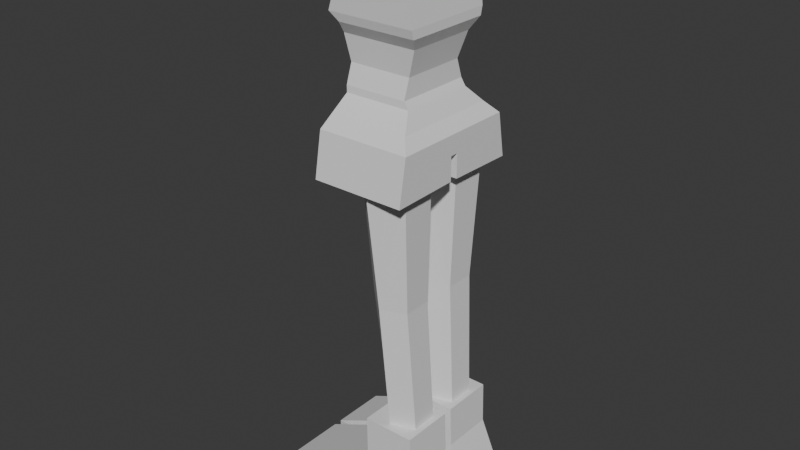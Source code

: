 # Source: Fella.blend  (saved by Blender 5.0.118; exported with 4.5.12 LTS)
import bpy
from mathutils import Matrix  # noqa: F401  (used for matrix-valued properties, if any)

bpy.ops.wm.read_factory_settings(use_empty=True)
scene = bpy.context.scene
scene.name = 'Scene'

# ---- world
world_world = bpy.data.worlds.new('World'); scene.world = world_world
world_world.use_nodes = True; world_world.node_tree.nodes.clear()
_N = world_world.node_tree.nodes; _L = world_world.node_tree.links
n0 = _N.new('ShaderNodeOutputWorld'); n0.name = 'World Output'; n0.location = (200, 100)
n1 = _N.new('ShaderNodeBackground'); n1.name = 'Background'; n1.location = (-200, 100)
n1.inputs[0].default_value = (0.05088, 0.05088, 0.05088, 1.0)
_L.new(n1.outputs[0], n0.inputs[0])
n0.is_active_output = True
world_world.color = (0.05088, 0.05088, 0.05088)
world_world.sun_shadow_jitter_overblur = 0.0

# ---- meshes
me_cube_002 = bpy.data.meshes.new('Cube.002')
me_cube_002.from_pydata([(-0.6112, 0.4216, -0.315), (-0.05038, 0.3482, 0.3548), (0.427, 0.4216, -0.315), (0.267, 0.3482, 0.3548), (-0.614, 0.3727, -0.1505), (0.3548, 0.3727, -0.1482), (-0.05144, 0.3428, 0.1157), (0.2781, 0.3428, 0.1033), (-0.05038, 0.02605, 0.3548), (0.427, 0.02605, -0.315), (-0.6112, 0.02605, -0.315), (0.267, 0.02605, 0.3548), (0.3548, 0.02605, -0.1482), (-0.614, 0.02605, -0.1505), (0.2781, 0.02605, 0.1033), (-0.05144, 0.02605, 0.1157)], [], [(15, 8, 1, 6), (6, 1, 3, 7), (0, 4, 5, 2), (10, 13, 4, 0), (4, 6, 7, 5), (13, 15, 6, 4), (5, 7, 14, 12), (7, 3, 11, 14), (0, 2, 9, 10), (2, 5, 12, 9), (3, 1, 8, 11), (14, 11, 8, 15), (13, 12, 14, 15)])
_uv = me_cube_002.uv_layers.new(name='UVMap')
_uv.uv.foreach_set('vector', [0.5386, 0.1266, 0.625, 0.1265, 0.625, 0.25, 0.5386, 0.25, 0.5386, 0.25, 0.625, 0.25, 0.625, 0.5, 0.5386, 0.5, 0.375, 0.25, 0.4522, 0.25, 0.4522, 0.5, 0.375, 0.5, 0.375, 0.1263, 0.4522, 0.1264, 0.4522, 0.25, 0.375, 0.25, 0.4522, 0.25, 0.5386, 0.25, 0.5386, 0.5, 0.4522, 0.5, 0.4522, 0.1264, 0.5386, 0.1266, 0.5386, 0.25, 0.4522, 0.25, 0.4522, 0.5, 0.5386, 0.5, 0.5386, 0.6234, 0.4522, 0.6236, 0.5386, 0.5, 0.625, 0.5, 0.625, 0.6235, 0.5386, 0.6234, 0.125, 0.5, 0.375, 0.5, 0.375, 0.6237, 0.125, 0.6237, 0.375, 0.5, 0.4522, 0.5, 0.4522, 0.6236, 0.375, 0.6237, 0.625, 0.5, 0.875, 0.5, 0.875, 0.6235, 0.625, 0.6235, 0.5386, 0.6234, 0.625, 0.6235, 0.625, 0.1265, 0.5386, 0.1266, 0.4522, 0.1264, 0.4522, 0.6236, 0.5386, 0.6234, 0.5386, 0.1266])
me_cube_002.update()
me_cylinder_002 = bpy.data.meshes.new('Cylinder.002')
me_cylinder_002.from_pydata([(0.1065, 0.1017, 0.02844), (0.1096, 0.2773, 0.02844), (0.1559, 0.2505, -0.7806), (0.1311, 0.3233, 0.803), (0.153, 0.08966, -0.7806), (0.1283, 0.1069, 0.803), (0.005912, 0.04261, -0.7806), (-0.0854, 0.0436, 0.803), (-0.0931, 0.1744, -0.7806), (-0.2588, 0.2209, 0.803), (0.01046, 0.3029, -0.7806), (-0.08082, 0.3937, 0.803), (-0.04578, 0.05033, 0.02844), (-0.1961, 0.1942, 0.02844), (-0.04082, 0.3345, 0.02844), (0.1065, -0.1017, 0.02844), (0.1096, -0.2773, 0.02844), (0.1559, -0.2505, -0.7806), (0.1311, -0.3233, 0.803), (0.153, -0.08966, -0.7806), (0.1283, -0.1069, 0.803), (0.005912, -0.04261, -0.7806), (-0.0854, -0.0436, 0.803), (-0.0931, -0.1744, -0.7806), (-0.2588, -0.2209, 0.803), (0.01046, -0.3029, -0.7806), (-0.08082, -0.3937, 0.803), (-0.04578, -0.05033, 0.02844), (-0.1961, -0.1942, 0.02844), (-0.04082, -0.3345, 0.02844)], [], [(4, 0, 12, 6), (1, 3, 5, 0), (6, 12, 13, 8), (0, 5, 7, 12), (8, 13, 14, 10), (12, 7, 9, 13), (10, 14, 1, 2), (13, 9, 11, 14), (2, 1, 0, 4), (14, 11, 3, 1), (19, 21, 27, 15), (16, 15, 20, 18), (21, 23, 28, 27), (15, 27, 22, 20), (23, 25, 29, 28), (27, 28, 24, 22), (25, 17, 16, 29), (28, 29, 26, 24), (17, 19, 15, 16), (29, 16, 18, 26)])
_uv = me_cylinder_002.uv_layers.new(name='UVMap')
_uv.uv.foreach_set('vector', [0.8, 0.5, 0.8, 0.7673, 0.6, 0.7673, 0.6, 0.5, 1.0, 0.7673, 1.0, 1.0, 0.8, 1.0, 0.8, 0.7673, 0.6, 0.5, 0.6, 0.7673, 0.4, 0.7673, 0.4, 0.5, 0.8, 0.7673, 0.8, 1.0, 0.6, 1.0, 0.6, 0.7673, 0.4, 0.5, 0.4, 0.7673, 0.2, 0.7673, 0.2, 0.5, 0.6, 0.7673, 0.6, 1.0, 0.4, 1.0, 0.4, 0.7673, 0.2, 0.5, 0.2, 0.7673, 2.98e-08, 0.7673, 2.98e-08, 0.5, 0.4, 0.7673, 0.4, 1.0, 0.2, 1.0, 0.2, 0.7673, 1.0, 0.5, 1.0, 0.7673, 0.8, 0.7673, 0.8, 0.5, 0.2, 0.7673, 0.2, 1.0, 2.98e-08, 1.0, 2.98e-08, 0.7673, 0.8, 0.5, 0.6, 0.5, 0.6, 0.7673, 0.8, 0.7673, 1.0, 0.7673, 0.8, 0.7673, 0.8, 1.0, 1.0, 1.0, 0.6, 0.5, 0.4, 0.5, 0.4, 0.7673, 0.6, 0.7673, 0.8, 0.7673, 0.6, 0.7673, 0.6, 1.0, 0.8, 1.0, 0.4, 0.5, 0.2, 0.5, 0.2, 0.7673, 0.4, 0.7673, 0.6, 0.7673, 0.4, 0.7673, 0.4, 1.0, 0.6, 1.0, 0.2, 0.5, 2.98e-08, 0.5, 2.98e-08, 0.7673, 0.2, 0.7673, 0.4, 0.7673, 0.2, 0.7673, 0.2, 1.0, 0.4, 1.0, 1.0, 0.5, 0.8, 0.5, 0.8, 0.7673, 1.0, 0.7673, 0.2, 0.7673, 2.98e-08, 0.7673, 2.98e-08, 1.0, 0.2, 1.0])
me_cylinder_002.update()
me_cube_003 = bpy.data.meshes.new('Cube.003')
me_cube_003.from_pydata([(-0.6634, 0.9737, 4.035), (-0.6634, 0.8684, 4.63), (0.5963, 0.9737, 4.035), (0.5963, 0.8684, 4.63), (-0.6634, 0.0557, 4.053), (0.5963, 0.0557, 4.053), (-0.6634, 0.0557, 4.373), (0.5963, 0.0557, 4.373), (-0.561, 0.5171, 4.996), (0.3432, 0.5171, 4.996), (-0.561, 0.5171, 5.089), (0.283, 0.5171, 5.089), (-0.561, 0.4329, 5.339), (0.283, 0.4329, 5.339), (-0.561, 0.0, 5.339), (0.283, 0.0, 5.339), (-0.6202, 0.7202, 4.785), (0.4638, 0.7202, 4.785), (-0.6634, -0.9737, 4.035), (-0.6634, -0.8684, 4.63), (0.5963, -0.9737, 4.035), (0.5963, -0.8684, 4.63), (-0.6634, -0.0557, 4.053), (0.5963, -0.0557, 4.053), (-0.6634, -0.0557, 4.373), (0.5963, -0.0557, 4.373), (-0.561, -0.5171, 4.996), (0.3432, -0.5171, 4.996), (-0.561, -0.5171, 5.089), (0.283, -0.5171, 5.089), (-0.561, -0.4329, 5.339), (0.283, -0.4329, 5.339), (-0.6202, -0.7202, 4.785), (0.4638, -0.7202, 4.785), (-0.6202, 0.0, 4.785), (-0.561, 0.0, 4.996), (-0.6634, 0.0, 4.63), (-0.6634, 0.0, 4.373), (-0.561, 0.0, 5.089), (0.4638, 0.0, 4.785), (0.5963, 0.0, 4.373), (0.5963, 0.0, 4.63), (0.3432, 0.0, 4.996), (0.283, 0.0, 5.089), (-0.6212, 0.4796, 5.682), (0.3913, 0.4796, 5.682), (-0.6212, 0.0, 5.682), (0.3913, 0.0, 5.682), (-0.6212, -0.4796, 5.682), (0.3913, -0.4796, 5.682), (0.2449, -0.2633, 6.77), (-0.1948, -0.2633, 6.77), (0.2449, 0.0, 6.77), (-0.1948, 0.0, 6.77), (0.2449, 0.2633, 6.77), (-0.1948, 0.2633, 6.77), (-0.4321, -0.6676, 6.707), (0.3588, -0.6676, 6.707), (0.3588, 0.0, 6.707), (0.3588, 0.6676, 6.707), (-0.4321, 0.6676, 6.707), (-0.4321, 0.0, 6.707), (-0.7107, -0.6255, 5.948), (0.4707, -0.6255, 5.948), (0.4707, 0.0, 5.948), (0.4707, 0.6255, 5.948), (-0.7107, 0.6255, 5.948), (-0.7107, 0.0, 5.948), (-0.5926, -0.5934, 5.837), (0.4742, -0.5934, 5.837), (0.4742, 0.0, 5.837), (0.4742, 0.5934, 5.837), (-0.5926, 0.5934, 5.837), (-0.5926, 0.0, 5.837)], [], [(0, 1, 3, 2), (0, 2, 5, 4), (4, 5, 7, 6), (36, 1, 6, 37), (17, 16, 8, 9), (9, 8, 10, 11), (11, 10, 12, 13), (3, 1, 16, 17), (0, 4, 6, 1), (12, 14, 46, 44), (18, 20, 21, 19), (18, 22, 23, 20), (22, 24, 25, 23), (34, 16, 1, 36), (33, 27, 26, 32), (27, 29, 28, 26), (29, 31, 30, 28), (21, 33, 32, 19), (18, 19, 24, 22), (30, 31, 49, 48), (41, 39, 33, 21), (34, 35, 8, 16), (35, 38, 10, 8), (26, 28, 38, 35), (32, 26, 35, 34), (40, 7, 3, 41), (32, 34, 36, 19), (19, 36, 37, 24), (28, 30, 14, 38), (10, 38, 14, 12), (3, 7, 5, 2), (21, 20, 23, 25), (39, 42, 27, 33), (42, 43, 29, 27), (9, 11, 43, 42), (17, 9, 42, 39), (25, 40, 41, 21), (3, 17, 39, 41), (25, 24, 37, 40), (7, 40, 37, 6), (11, 13, 15, 43), (29, 43, 15, 31), (14, 30, 48, 46), (13, 12, 44, 45), (15, 13, 45, 47), (31, 15, 47, 49), (57, 50, 51, 56), (58, 52, 50, 57), (58, 59, 54, 52), (59, 60, 55, 54), (61, 53, 55, 60), (61, 56, 51, 53), (67, 62, 56, 61), (67, 61, 60, 66), (65, 66, 60, 59), (64, 65, 59, 58), (64, 58, 57, 63), (63, 57, 56, 62), (69, 63, 62, 68), (70, 64, 63, 69), (70, 71, 65, 64), (71, 72, 66, 65), (73, 67, 66, 72), (73, 68, 62, 67), (46, 48, 68, 73), (46, 73, 72, 44), (45, 44, 72, 71), (47, 45, 71, 70), (47, 70, 69, 49), (49, 69, 68, 48), (53, 51, 50, 52), (54, 55, 53, 52)])
_uv = me_cube_003.uv_layers.new(name='UVMap')
_uv.uv.foreach_set('vector', [0.375, 0.25, 0.625, 0.25, 0.625, 0.5, 0.375, 0.5, 0.375, 0.25, 0.375, 0.5, 0.375, 0.5, 0.375, 0.25, 0.375, 0.25, 0.375, 0.5, 0.375, 0.5, 0.375, 0.25, 0.625, 0.25, 0.625, 0.25, 0.375, 0.25, 0.375, 0.25, 0.625, 0.5, 0.625, 0.25, 0.625, 0.25, 0.625, 0.5, 0.625, 0.5, 0.625, 0.25, 0.625, 0.25, 0.625, 0.5, 0.625, 0.5, 0.625, 0.25, 0.625, 0.25, 0.625, 0.5, 0.625, 0.5, 0.625, 0.25, 0.625, 0.25, 0.625, 0.5, 0.375, 0.25, 0.375, 0.25, 0.375, 0.25, 0.625, 0.25, 0.625, 0.25, 0.0, 0.0, 0.0, 0.0, 0.625, 0.25, 0.375, 0.25, 0.375, 0.5, 0.625, 0.5, 0.625, 0.25, 0.375, 0.25, 0.375, 0.25, 0.375, 0.5, 0.375, 0.5, 0.375, 0.25, 0.375, 0.25, 0.375, 0.5, 0.375, 0.5, 0.625, 0.25, 0.625, 0.25, 0.625, 0.25, 0.625, 0.25, 0.625, 0.5, 0.625, 0.5, 0.625, 0.25, 0.625, 0.25, 0.625, 0.5, 0.625, 0.5, 0.625, 0.25, 0.625, 0.25, 0.625, 0.5, 0.625, 0.5, 0.625, 0.25, 0.625, 0.25, 0.625, 0.5, 0.625, 0.5, 0.625, 0.25, 0.625, 0.25, 0.375, 0.25, 0.625, 0.25, 0.375, 0.25, 0.375, 0.25, 0.625, 0.25, 0.625, 0.5, 0.625, 0.5, 0.625, 0.25, 0.625, 0.5, 0.625, 0.5, 0.625, 0.5, 0.625, 0.5, 0.625, 0.25, 0.625, 0.25, 0.625, 0.25, 0.625, 0.25, 0.625, 0.25, 0.625, 0.25, 0.625, 0.25, 0.625, 0.25, 0.625, 0.25, 0.625, 0.25, 0.625, 0.25, 0.625, 0.25, 0.625, 0.25, 0.625, 0.25, 0.625, 0.25, 0.625, 0.25, 0.375, 0.5, 0.375, 0.5, 0.625, 0.5, 0.625, 0.5, 0.625, 0.25, 0.625, 0.25, 0.625, 0.25, 0.625, 0.25, 0.625, 0.25, 0.625, 0.25, 0.375, 0.25, 0.375, 0.25, 0.625, 0.25, 0.625, 0.25, 0.0, 0.0, 0.625, 0.25, 0.625, 0.25, 0.625, 0.25, 0.0, 0.0, 0.625, 0.25, 0.625, 0.5, 0.375, 0.5, 0.375, 0.5, 0.375, 0.5, 0.625, 0.5, 0.375, 0.5, 0.375, 0.5, 0.375, 0.5, 0.625, 0.5, 0.625, 0.5, 0.625, 0.5, 0.625, 0.5, 0.625, 0.5, 0.625, 0.5, 0.625, 0.5, 0.625, 0.5, 0.625, 0.5, 0.625, 0.5, 0.625, 0.5, 0.625, 0.5, 0.625, 0.5, 0.625, 0.5, 0.625, 0.5, 0.625, 0.5, 0.375, 0.5, 0.375, 0.5, 0.625, 0.5, 0.625, 0.5, 0.625, 0.5, 0.625, 0.5, 0.625, 0.5, 0.625, 0.5, 0.375, 0.5, 0.375, 0.25, 0.375, 0.25, 0.375, 0.5, 0.375, 0.5, 0.375, 0.5, 0.375, 0.25, 0.375, 0.25, 0.625, 0.5, 0.625, 0.5, 0.0, 0.0, 0.625, 0.5, 0.625, 0.5, 0.625, 0.5, 0.0, 0.0, 0.625, 0.5, 0.0, 0.0, 0.625, 0.25, 0.625, 0.25, 0.0, 0.0, 0.625, 0.5, 0.625, 0.25, 0.625, 0.25, 0.625, 0.5, 0.0, 0.0, 0.625, 0.5, 0.625, 0.5, 0.0, 0.0, 0.625, 0.5, 0.0, 0.0, 0.0, 0.0, 0.625, 0.5, 0.1806, 0.1444, 0.0, 0.0, 0.0, 0.0, 0.1806, 0.07222, 0.0, 0.0, 0.0, 0.0, 0.0, 0.0, 0.1806, 0.1444, 0.0, 0.0, 0.1806, 0.1444, 0.0, 0.0, 0.0, 0.0, 0.1806, 0.1444, 0.1806, 0.07222, 0.0, 0.0, 0.0, 0.0, 0.0, 0.0, 0.0, 0.0, 0.0, 0.0, 0.1806, 0.07222, 0.0, 0.0, 0.1806, 0.07222, 0.0, 0.0, 0.0, 0.0, 0.0, 0.0, 0.5098, 0.2039, 0.1806, 0.07222, 0.0, 0.0, 0.0, 0.0, 0.0, 0.0, 0.1806, 0.07222, 0.5098, 0.2039, 0.5098, 0.4079, 0.5098, 0.2039, 0.1806, 0.07222, 0.1806, 0.1444, 0.0, 0.0, 0.5098, 0.4079, 0.1806, 0.1444, 0.0, 0.0, 0.0, 0.0, 0.0, 0.0, 0.1806, 0.1444, 0.5098, 0.4079, 0.5098, 0.4079, 0.1806, 0.1444, 0.1806, 0.07222, 0.5098, 0.2039, 0.5578, 0.4462, 0.5098, 0.4079, 0.5098, 0.2039, 0.5578, 0.2231, 0.0, 0.0, 0.0, 0.0, 0.5098, 0.4079, 0.5578, 0.4462, 0.0, 0.0, 0.5578, 0.4462, 0.5098, 0.4079, 0.0, 0.0, 0.5578, 0.4462, 0.5578, 0.2231, 0.5098, 0.2039, 0.5098, 0.4079, 0.0, 0.0, 0.0, 0.0, 0.5098, 0.2039, 0.5578, 0.2231, 0.0, 0.0, 0.5578, 0.2231, 0.5098, 0.2039, 0.0, 0.0, 0.0, 0.0, 0.625, 0.25, 0.5578, 0.2231, 0.0, 0.0, 0.0, 0.0, 0.0, 0.0, 0.5578, 0.2231, 0.625, 0.25, 0.625, 0.5, 0.625, 0.25, 0.5578, 0.2231, 0.5578, 0.4462, 0.0, 0.0, 0.625, 0.5, 0.5578, 0.4462, 0.0, 0.0, 0.0, 0.0, 0.0, 0.0, 0.5578, 0.4462, 0.625, 0.5, 0.625, 0.5, 0.5578, 0.4462, 0.5578, 0.2231, 0.625, 0.25, 0.0, 0.0, 0.0, 0.0, 0.0, 0.0, 0.0, 0.0, 0.0, 0.0, 0.0, 0.0, 0.0, 0.0, 0.0, 0.0])
me_cube_003.use_mirror_y = True
me_cube_003.update()
me_cylinder_003 = bpy.data.meshes.new('Cylinder.003')
me_cylinder_003.from_pydata([(0.0, 0.0, -1.0), (0.0, 0.0, 1.0), (0.0, 1.0, -1.0), (0.0, 1.0, 1.0), (0.866, -0.5, -1.0), (0.866, -0.5, 1.0), (-0.866, -0.5, -1.0), (-0.866, -0.5, 1.0)], [], [(0, 2, 4), (1, 5, 3), (2, 3, 5, 4), (0, 4, 6), (1, 7, 5), (4, 5, 7, 6), (0, 6, 2), (1, 3, 7), (6, 7, 3, 2)])
_uv = me_cylinder_003.uv_layers.new(name='UVMap')
_uv.uv.foreach_set('vector', [0.75, 0.25, 0.75, 0.49, 0.9578, 0.13, 0.25, 0.25, 0.4578, 0.13, 0.25, 0.49, 1.0, 0.5, 1.0, 1.0, 0.6667, 1.0, 0.6667, 0.5, 0.75, 0.25, 0.9578, 0.13, 0.5422, 0.13, 0.25, 0.25, 0.04215, 0.13, 0.4578, 0.13, 0.6667, 0.5, 0.6667, 1.0, 0.3333, 1.0, 0.3333, 0.5, 0.75, 0.25, 0.5422, 0.13, 0.75, 0.49, 0.25, 0.25, 0.25, 0.49, 0.04215, 0.13, 0.3333, 0.5, 0.3333, 1.0, -5.96e-08, 1.0, -5.96e-08, 0.5])
me_cylinder_003.update()

# ---- objects
ob_empty = bpy.data.objects.new('Empty', None)
ob_empty_001 = bpy.data.objects.new('Empty.001', None)
ob_feet = bpy.data.objects.new('Feet', me_cube_002)
ob_legs = bpy.data.objects.new('Legs', me_cylinder_002)
ob_cube = bpy.data.objects.new('Cube', me_cube_003)
ob_cylinder = bpy.data.objects.new('Cylinder', me_cylinder_003)

# ---- transforms, parenting, visibility, modifiers, constraints
ob_empty.location = (1.0, 0.0, 0.0)
ob_empty.rotation_euler = (1.571, -0.0, -1.571)
ob_empty.empty_display_type = 'IMAGE'
ob_empty.empty_display_size = 5.0
ob_empty_001.location = (-0.09538, 1.644, 0.0)
ob_empty_001.rotation_euler = (1.571, -0.0, -0.0)
ob_empty_001.empty_display_type = 'IMAGE'
ob_empty_001.empty_display_size = 5.0
ob_feet.location = (-0.4, -0.02608, -1.971)
_m = ob_feet.modifiers.new('Mirror', 'MIRROR')
_m.use_axis = (False, True, False)
_m.use_clip = True
ob_legs.location = (-0.3209, -0.02593, -0.8868)
ob_cube.location = (-0.4, -0.02608, -1.971)
ob_cube.scale = (0.4512, 0.4512, 0.4512)
ob_cube.use_mesh_mirror_y = True
ob_cylinder.location = (-0.4136, -0.02608, 1.141)
ob_cylinder.rotation_euler = (0.0, -0.0, 4.699)
ob_cylinder.scale = (0.101, 0.101, 0.101)

# ---- collection membership
scene.collection.objects.link(ob_empty)
scene.collection.objects.link(ob_empty_001)
scene.collection.objects.link(ob_feet)
scene.collection.objects.link(ob_legs)
scene.collection.objects.link(ob_cube)
scene.collection.objects.link(ob_cylinder)

# ---- scene / render settings (as saved in the file)
scene.frame_start = 1; scene.frame_end = 250; scene.frame_set(1)
scene.render.engine = 'BLENDER_EEVEE_NEXT'
scene.render.bake_bias = 0.0
scene.render.bake_samples = 0
scene.cycles.sampling_pattern = 'TABULATED_SOBOL'
scene.eevee.use_volume_custom_range = False
bpy.context.view_layer.update()

# ---- added for rendering (the .blend has no active camera and no usable light): camera, sun
cam_auto = bpy.data.cameras.new('AutoCamera')
cam_auto.lens = 50.0
cam_auto.sensor_width = 36.0
cam_auto.clip_end = 1000.0
ob_auto_camera = bpy.data.objects.new('AutoCamera', cam_auto)
scene.collection.objects.link(ob_auto_camera)
ob_auto_camera.location = (3.00579, -4.2252, 2.27769)
ob_auto_camera.rotation_euler = (1.09748, -7.21219e-08, 0.694738)
scene.camera = ob_auto_camera
light_auto_sun = bpy.data.lights.new('AutoSun', 'SUN')
light_auto_sun.energy = 3.0
light_auto_sun.angle = 0.0523599
ob_auto_sun = bpy.data.objects.new('AutoSun', light_auto_sun)
scene.collection.objects.link(ob_auto_sun)
ob_auto_sun.rotation_euler = (0.872665, 0.174533, 0.523599)
bpy.context.view_layer.update()

